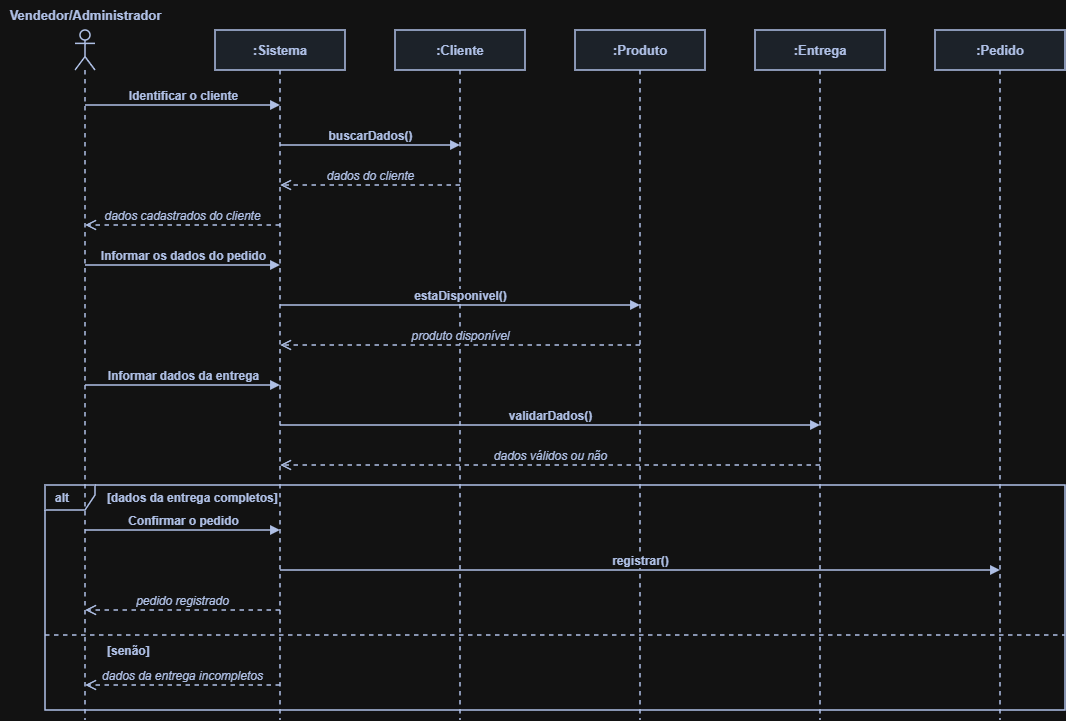

The diagram above was exported from draw.io. Its source (the exported page's mxGraphModel, read from the mxfile embedded in the PNG):
<mxGraphModel dx="1406" dy="780" grid="1" gridSize="10" guides="1" tooltips="1" connect="1" arrows="1" fold="1" page="1" pageScale="1" pageWidth="827" pageHeight="1169" math="0" shadow="0">
  <root>
    <mxCell id="0" />
    <mxCell id="1" parent="0" />
    <mxCell id="actor_1" parent="1" style="shape=umlLifeline;perimeter=lifelinePerimeter;whiteSpace=wrap;html=1;container=1;collapsible=0;recursiveResize=0;outlineConnect=0;participant=umlActor;size=40;strokeColor=#233763;fontColor=#233763;strokeWidth=1.5;" value="" vertex="1">
      <mxGeometry height="690" width="20" x="90" y="60" as="geometry" />
    </mxCell>
    <mxCell id="actor_label" parent="1" style="text;html=1;align=center;verticalAlign=middle;resizable=0;points=[];autosize=1;strokeColor=none;fillColor=none;fontStyle=1;fontColor=#233763;fontSize=13;" value="Vendedor/Administrador" vertex="1">
      <mxGeometry height="30" width="170" x="15" y="30" as="geometry" />
    </mxCell>
    <mxCell id="life_sistema" parent="1" style="shape=umlLifeline;perimeter=lifelinePerimeter;whiteSpace=wrap;html=1;container=1;collapsible=0;recursiveResize=0;outlineConnect=0;size=40;fillColor=#e8eef7;strokeColor=#233763;fontColor=#233763;fontStyle=1;fontSize=13;strokeWidth=1.5;" value=":Sistema" vertex="1">
      <mxGeometry height="690" width="130" x="230" y="60" as="geometry" />
    </mxCell>
    <mxCell id="life_cliente" parent="1" style="shape=umlLifeline;perimeter=lifelinePerimeter;whiteSpace=wrap;html=1;container=1;collapsible=0;recursiveResize=0;outlineConnect=0;size=40;fillColor=#e8eef7;strokeColor=#233763;fontColor=#233763;fontStyle=1;fontSize=13;strokeWidth=1.5;" value=":Cliente" vertex="1">
      <mxGeometry height="690" width="130" x="410" y="60" as="geometry" />
    </mxCell>
    <mxCell id="life_produto" parent="1" style="shape=umlLifeline;perimeter=lifelinePerimeter;whiteSpace=wrap;html=1;container=1;collapsible=0;recursiveResize=0;outlineConnect=0;size=40;fillColor=#e8eef7;strokeColor=#233763;fontColor=#233763;fontStyle=1;fontSize=13;strokeWidth=1.5;" value=":Produto" vertex="1">
      <mxGeometry height="690" width="130" x="590" y="60" as="geometry" />
    </mxCell>
    <mxCell id="life_entrega" parent="1" style="shape=umlLifeline;perimeter=lifelinePerimeter;whiteSpace=wrap;html=1;container=1;collapsible=0;recursiveResize=0;outlineConnect=0;size=40;fillColor=#e8eef7;strokeColor=#233763;fontColor=#233763;fontStyle=1;fontSize=13;strokeWidth=1.5;" value=":Entrega" vertex="1">
      <mxGeometry height="690" width="130" x="770" y="60" as="geometry" />
    </mxCell>
    <mxCell id="life_pedido" parent="1" style="shape=umlLifeline;perimeter=lifelinePerimeter;whiteSpace=wrap;html=1;container=1;collapsible=0;recursiveResize=0;outlineConnect=0;size=40;fillColor=#e8eef7;strokeColor=#233763;fontColor=#233763;fontStyle=1;fontSize=13;strokeWidth=1.5;" value=":Pedido" vertex="1">
      <mxGeometry height="690" width="130" x="950" y="60" as="geometry" />
    </mxCell>
    <mxCell id="msg_1" edge="1" parent="1" style="html=1;verticalAlign=bottom;endArrow=block;endFill=1;rounded=0;strokeColor=#233763;fontColor=#233763;fontStyle=1;fontSize=12;strokeWidth=1.5;" value="Identificar o cliente">
      <mxGeometry relative="1" as="geometry">
        <mxPoint x="100" y="135" as="sourcePoint" />
        <mxPoint x="295" y="135" as="targetPoint" />
      </mxGeometry>
    </mxCell>
    <mxCell id="msg_2" edge="1" parent="1" style="html=1;verticalAlign=bottom;endArrow=block;endFill=1;rounded=0;strokeColor=#233763;fontColor=#233763;fontStyle=1;fontSize=12;strokeWidth=1.5;" value="buscarDados()">
      <mxGeometry relative="1" as="geometry">
        <mxPoint x="295" y="175" as="sourcePoint" />
        <mxPoint x="475" y="175" as="targetPoint" />
      </mxGeometry>
    </mxCell>
    <mxCell id="msg_3" edge="1" parent="1" style="html=1;verticalAlign=bottom;endArrow=open;dashed=1;endSize=8;rounded=0;strokeColor=#233763;fontColor=#233763;fontStyle=2;fontSize=12;strokeWidth=1.5;" value="dados do cliente">
      <mxGeometry relative="1" as="geometry">
        <mxPoint x="475" y="215" as="sourcePoint" />
        <mxPoint x="295" y="215" as="targetPoint" />
      </mxGeometry>
    </mxCell>
    <mxCell id="msg_4" edge="1" parent="1" style="html=1;verticalAlign=bottom;endArrow=open;dashed=1;endSize=8;rounded=0;strokeColor=#233763;fontColor=#233763;fontStyle=2;fontSize=12;strokeWidth=1.5;" value="dados cadastrados do cliente">
      <mxGeometry relative="1" as="geometry">
        <mxPoint x="295" y="255" as="sourcePoint" />
        <mxPoint x="100" y="255" as="targetPoint" />
      </mxGeometry>
    </mxCell>
    <mxCell id="msg_5" edge="1" parent="1" style="html=1;verticalAlign=bottom;endArrow=block;endFill=1;rounded=0;strokeColor=#233763;fontColor=#233763;fontStyle=1;fontSize=12;strokeWidth=1.5;" value="Informar os dados do pedido">
      <mxGeometry relative="1" as="geometry">
        <mxPoint x="100" y="295" as="sourcePoint" />
        <mxPoint x="295" y="295" as="targetPoint" />
      </mxGeometry>
    </mxCell>
    <mxCell id="msg_6" edge="1" parent="1" style="html=1;verticalAlign=bottom;endArrow=block;endFill=1;rounded=0;strokeColor=#233763;fontColor=#233763;fontStyle=1;fontSize=12;strokeWidth=1.5;" value="estaDisponivel()">
      <mxGeometry relative="1" as="geometry">
        <mxPoint x="295" y="335" as="sourcePoint" />
        <mxPoint x="655" y="335" as="targetPoint" />
      </mxGeometry>
    </mxCell>
    <mxCell id="msg_7" edge="1" parent="1" style="html=1;verticalAlign=bottom;endArrow=open;dashed=1;endSize=8;rounded=0;strokeColor=#233763;fontColor=#233763;fontStyle=2;fontSize=12;strokeWidth=1.5;" value="produto disponível">
      <mxGeometry relative="1" as="geometry">
        <mxPoint x="655" y="375" as="sourcePoint" />
        <mxPoint x="295" y="375" as="targetPoint" />
      </mxGeometry>
    </mxCell>
    <mxCell id="msg_8" edge="1" parent="1" style="html=1;verticalAlign=bottom;endArrow=block;endFill=1;rounded=0;strokeColor=#233763;fontColor=#233763;fontStyle=1;fontSize=12;strokeWidth=1.5;" value="Informar dados da entrega">
      <mxGeometry relative="1" as="geometry">
        <mxPoint x="100" y="415" as="sourcePoint" />
        <mxPoint x="295" y="415" as="targetPoint" />
      </mxGeometry>
    </mxCell>
    <mxCell id="msg_9" edge="1" parent="1" style="html=1;verticalAlign=bottom;endArrow=block;endFill=1;rounded=0;strokeColor=#233763;fontColor=#233763;fontStyle=1;fontSize=12;strokeWidth=1.5;" value="validarDados()">
      <mxGeometry relative="1" as="geometry">
        <mxPoint x="295" y="455" as="sourcePoint" />
        <mxPoint x="835" y="455" as="targetPoint" />
      </mxGeometry>
    </mxCell>
    <mxCell id="msg_10" edge="1" parent="1" style="html=1;verticalAlign=bottom;endArrow=open;dashed=1;endSize=8;rounded=0;strokeColor=#233763;fontColor=#233763;fontStyle=2;fontSize=12;strokeWidth=1.5;" value="dados válidos ou não">
      <mxGeometry relative="1" as="geometry">
        <mxPoint x="835" y="495" as="sourcePoint" />
        <mxPoint x="295" y="495" as="targetPoint" />
      </mxGeometry>
    </mxCell>
    <mxCell id="frame_alt" parent="1" style="shape=umlFrame;whiteSpace=wrap;html=1;width=50;height=25;boundedLbl=1;verticalAlign=middle;align=left;spacingLeft=8;strokeColor=#233763;fontColor=#233763;fontStyle=1;fontSize=12;strokeWidth=1.5;fillColor=none;" value="alt" vertex="1">
      <mxGeometry height="225" width="1020" x="60" y="515" as="geometry" />
    </mxCell>
    <mxCell id="guard_1" parent="1" style="text;html=1;align=left;verticalAlign=middle;resizable=0;points=[];autosize=1;strokeColor=none;fillColor=none;fontStyle=1;fontColor=#233763;fontSize=12;" value="[dados da entrega completos]" vertex="1">
      <mxGeometry height="25" width="180" x="120" y="515" as="geometry" />
    </mxCell>
    <mxCell id="msg_11" edge="1" parent="1" style="html=1;verticalAlign=bottom;endArrow=block;endFill=1;rounded=0;strokeColor=#233763;fontColor=#233763;fontStyle=1;fontSize=12;strokeWidth=1.5;" value="Confirmar o pedido">
      <mxGeometry relative="1" as="geometry">
        <mxPoint x="100" y="560" as="sourcePoint" />
        <mxPoint x="295" y="560" as="targetPoint" />
      </mxGeometry>
    </mxCell>
    <mxCell id="msg_12" edge="1" parent="1" style="html=1;verticalAlign=bottom;endArrow=block;endFill=1;rounded=0;strokeColor=#233763;fontColor=#233763;fontStyle=1;fontSize=12;strokeWidth=1.5;" value="registrar()">
      <mxGeometry relative="1" as="geometry">
        <mxPoint x="295" y="600" as="sourcePoint" />
        <mxPoint x="1015" y="600" as="targetPoint" />
      </mxGeometry>
    </mxCell>
    <mxCell id="msg_13" edge="1" parent="1" style="html=1;verticalAlign=bottom;endArrow=open;dashed=1;endSize=8;rounded=0;strokeColor=#233763;fontColor=#233763;fontStyle=2;fontSize=12;strokeWidth=1.5;" value="pedido registrado">
      <mxGeometry relative="1" as="geometry">
        <mxPoint x="295" y="640" as="sourcePoint" />
        <mxPoint x="100" y="640" as="targetPoint" />
      </mxGeometry>
    </mxCell>
    <mxCell id="div_alt" parent="1" style="line;strokeWidth=1.5;dashed=1;strokeColor=#233763;labelPosition=center;verticalLabelPosition=bottom;align=left;verticalAlign=top;spacingTop=20;spacingLeft=20;resizable=0;rotatable=0;points=[];portConstraint=eastwest;" value="" vertex="1">
      <mxGeometry height="10" width="1020" x="60" y="660" as="geometry" />
    </mxCell>
    <mxCell id="guard_2" parent="1" style="text;html=1;align=left;verticalAlign=middle;resizable=0;points=[];autosize=1;strokeColor=none;fillColor=none;fontStyle=1;fontColor=#233763;fontSize=12;" value="[senão]" vertex="1">
      <mxGeometry height="25" width="60" x="120" y="668" as="geometry" />
    </mxCell>
    <mxCell id="msg_14" edge="1" parent="1" style="html=1;verticalAlign=bottom;endArrow=open;dashed=1;endSize=8;rounded=0;strokeColor=#233763;fontColor=#233763;fontStyle=2;fontSize=12;strokeWidth=1.5;" value="dados da entrega incompletos">
      <mxGeometry relative="1" as="geometry">
        <mxPoint x="295" y="715" as="sourcePoint" />
        <mxPoint x="100" y="715" as="targetPoint" />
      </mxGeometry>
    </mxCell>
  </root>
</mxGraphModel>